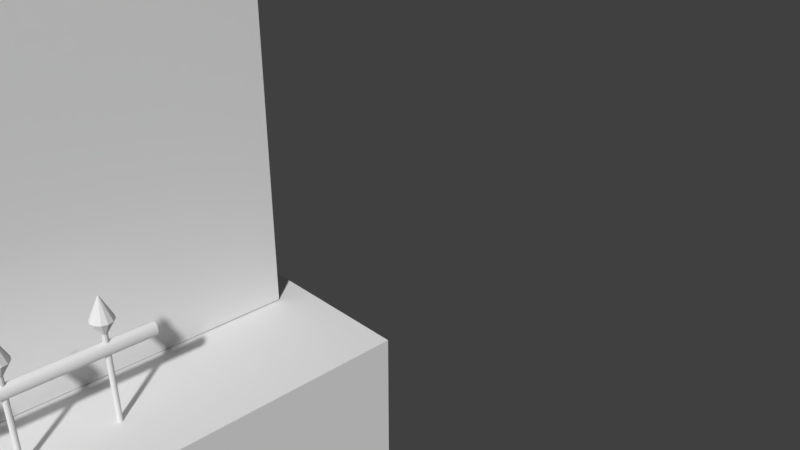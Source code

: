 # Source: cafe.blend  (saved by Blender 2.79.0; exported with 4.5.12 LTS)
import bpy
from mathutils import Matrix  # noqa: F401  (used for matrix-valued properties, if any)

bpy.ops.wm.read_factory_settings(use_empty=True)
scene = bpy.context.scene
scene.name = 'Scene'

# ---- collections
col_collection_1 = bpy.data.collections.new('Collection 1'); scene.collection.children.link(col_collection_1)

# ---- world
world_world = bpy.data.worlds.new('World'); scene.world = world_world
world_world.color = (0.05088, 0.05088, 0.05088)
world_world.use_sun_shadow = False
world_world.sun_shadow_jitter_overblur = 0.0
world_world.cycles.sampling_method = 'MANUAL'

# ---- cameras
cam_camera = bpy.data.cameras.new('Camera')
cam_camera.clip_end = 100.0
cam_camera.lens = 35.0
cam_camera.sensor_width = 32.0
cam_camera.sensor_height = 18.0
cam_camera.ortho_scale = 7.314
cam_camera.dof.focus_distance = 0.0
cam_camera.dof.aperture_fstop = 128.0

# ---- meshes
me_plane_005 = bpy.data.meshes.new('Plane.005')
me_plane_005.from_pydata([(-0.09606, 1.44, 1.329), (-0.09606, -0.2331, 1.329), (-0.09606, -0.2331, 4.534), (-0.09606, 1.44, 4.534), (-0.09606, 1.291, 1.478), (-0.09606, -0.08377, 1.478), (-0.09606, -0.08377, 4.384), (-0.09606, 1.291, 4.384), (-0.09606, -0.2331, 2.073), (-0.09606, -0.2331, 2.271), (-0.09606, 1.44, 2.271), (-0.09606, 1.44, 2.073), (-0.09606, -0.08377, 2.271), (-0.09606, -0.08377, 2.073), (-0.09606, 1.291, 2.073), (-0.09606, 1.291, 2.271), (-0.3309, 1.291, 1.478), (-0.3309, -0.08377, 1.478), (-0.3309, 1.291, 4.384), (-0.3309, -0.08377, 4.384), (-0.3309, 1.44, 1.329), (-0.3309, -0.2331, 1.329), (-0.3309, 1.44, 4.534), (-0.3309, -0.2331, 4.534), (-0.3309, 1.291, 2.073), (-0.3309, 1.291, 2.271), (-0.3309, -0.08377, 2.271), (-0.3309, -0.08377, 2.073), (-0.3309, -0.2331, 2.271), (-0.3309, -0.2331, 2.073), (-0.3309, 1.44, 2.073), (-0.3309, 1.44, 2.271)], [], [(4, 0, 1, 5), (12, 9, 2, 6), (7, 3, 10, 15), (14, 11, 0, 4), (6, 2, 3, 7), (15, 14, 13, 12), (12, 13, 8, 9), (10, 11, 14, 15), (5, 1, 8, 13), (16, 17, 21, 20), (26, 19, 23, 28), (18, 25, 31, 22), (24, 16, 20, 30), (19, 18, 22, 23), (25, 26, 27, 24), (26, 28, 29, 27), (31, 25, 24, 30), (17, 27, 29, 21), (14, 4, 16, 24), (13, 14, 24, 27), (2, 9, 28, 23), (15, 12, 26, 25), (11, 10, 31, 30), (12, 6, 19, 26), (3, 2, 23, 22), (10, 3, 22, 31), (1, 0, 20, 21), (9, 8, 29, 28), (8, 1, 21, 29), (5, 13, 27, 17), (7, 15, 25, 18), (6, 7, 18, 19), (0, 11, 30, 20), (4, 5, 17, 16)])
me_plane_005.use_remesh_preserve_volume = False
me_plane_005.use_remesh_preserve_attributes = False
me_plane_005.use_mirror_vertex_groups = False
me_plane_005.update()
me_plane_004 = bpy.data.meshes.new('Plane.004')
me_plane_004.from_pydata([(-0.8399, -2.337, 4.368), (-0.8399, -2.337, 2.339), (-0.8399, -0.3995, 2.339), (-0.8399, 3.544, 2.339), (-0.8399, 1.607, 2.339), (-0.8399, 3.544, 4.368), (-0.8399, -0.3995, 4.368), (-0.8399, 1.607, 4.368), (-0.8399, -2.261, 4.292), (-0.8399, -2.261, 2.415), (-0.8399, -0.4755, 2.415), (-0.8399, 3.468, 2.415), (-0.8399, 1.683, 2.415), (-0.8399, 3.468, 4.292), (-0.8399, -0.4755, 4.292), (-0.8399, 1.683, 4.292), (-1.074, -2.261, 4.292), (-1.074, -2.261, 2.415), (-1.074, -0.4755, 2.415), (-1.074, 3.468, 2.415), (-1.074, 1.683, 2.415), (-1.074, 3.468, 4.292), (-1.074, -0.4755, 4.292), (-1.074, 1.683, 4.292), (-1.074, -2.337, 4.368), (-1.074, -2.337, 2.339), (-1.074, -0.3995, 2.339), (-1.074, 3.544, 2.339), (-1.074, 1.607, 2.339), (-1.074, 3.544, 4.368), (-1.074, -0.3995, 4.368), (-1.074, 1.607, 4.368)], [], [(9, 1, 0, 8), (10, 2, 1, 9), (11, 3, 4, 12), (13, 5, 3, 11), (14, 6, 2, 10), (12, 4, 7, 15), (8, 0, 6, 14), (15, 7, 5, 13), (17, 16, 24, 25), (18, 17, 25, 26), (19, 20, 28, 27), (21, 19, 27, 29), (22, 18, 26, 30), (20, 23, 31, 28), (16, 22, 30, 24), (23, 21, 29, 31), (11, 12, 20, 19), (0, 1, 25, 24), (7, 4, 28, 31), (10, 9, 17, 18), (15, 13, 21, 23), (8, 14, 22, 16), (2, 6, 30, 26), (9, 8, 16, 17), (12, 15, 23, 20), (3, 5, 29, 27), (4, 3, 27, 28), (14, 10, 18, 22), (1, 2, 26, 25), (5, 7, 31, 29), (6, 0, 24, 30), (13, 11, 19, 21)])
me_plane_004.use_remesh_preserve_volume = False
me_plane_004.use_remesh_preserve_attributes = False
me_plane_004.use_mirror_vertex_groups = False
me_plane_004.update()
me_plane_008 = bpy.data.meshes.new('Plane.008')
me_plane_008.from_pydata([(-1.076, 3.014, 5.615), (-0.9207, -2.307, 5.615), (2.112, -2.442, 5.615), (2.112, 3.014, 5.615), (-0.6233, 2.574, 5.615), (-0.4931, -1.886, 5.615), (1.672, -1.982, 5.615), (1.672, 2.574, 5.615), (-0.6233, 2.574, 6.159), (-0.4931, -1.886, 6.159), (1.672, -1.982, 6.159), (1.672, 2.574, 6.159), (-1.076, 3.014, 6.159), (-0.9207, -2.307, 6.159), (2.112, -2.442, 6.159), (2.112, 3.014, 6.159)], [], [(8, 9, 13, 12), (4, 0, 1, 5), (5, 1, 2, 6), (6, 2, 3, 7), (7, 3, 0, 4), (9, 10, 14, 13), (10, 11, 15, 14), (11, 8, 12, 15), (0, 3, 15, 12), (7, 4, 8, 11), (1, 0, 12, 13), (4, 5, 9, 8), (2, 1, 13, 14), (5, 6, 10, 9), (3, 2, 14, 15), (6, 7, 11, 10)])
me_plane_008.use_remesh_preserve_volume = False
me_plane_008.use_remesh_preserve_attributes = False
me_plane_008.use_mirror_vertex_groups = False
me_plane_008.update()
me_plane_007 = bpy.data.meshes.new('Plane.007')
me_plane_007.from_pydata([(-1.793, 4.298, 5.079), (-1.598, -2.974, 5.079), (3.396, -3.169, 5.079), (3.224, 4.126, 5.079), (-1.793, 4.298, 5.615), (-1.598, -2.974, 5.615), (3.396, -3.169, 5.615), (3.224, 4.126, 5.615)], [], [(1, 2, 3, 0), (5, 4, 7, 6), (2, 1, 5, 6), (3, 2, 6, 7), (0, 3, 7, 4), (1, 0, 4, 5)])
me_plane_007.use_remesh_preserve_volume = False
me_plane_007.use_remesh_preserve_attributes = False
me_plane_007.use_mirror_vertex_groups = False
me_plane_007.update()
me_plane_006 = bpy.data.meshes.new('Plane.006')
me_plane_006.from_pydata([(-1.126, -2.503, 1.329), (2.808, -2.503, 1.329), (-1.126, 3.71, 1.329), (2.808, 3.71, 1.329), (-1.126, 3.71, 1.329), (-1.126, -2.503, 1.329), (2.808, -2.503, 1.329), (2.808, 3.71, 1.329), (-1.126, 3.71, 5.079), (-1.126, -2.503, 5.079), (2.808, -2.503, 5.079), (2.808, 3.71, 5.079), (-1.126, 1.44, 1.329), (-1.126, -0.2331, 1.329), (2.808, -0.2331, 1.329), (2.808, 1.44, 1.329), (-1.126, 1.44, 1.329), (-1.126, -0.2331, 1.329), (2.808, -0.2331, 1.329), (2.808, 1.44, 1.329), (-1.126, 1.44, 5.079), (-1.126, -0.2331, 5.079), (2.808, -0.2331, 5.079), (2.808, 1.44, 5.079), (-1.126, 3.544, 2.338), (-1.126, -2.337, 2.338), (2.808, -2.503, 2.172), (2.808, 3.71, 2.172), (2.808, 1.44, 2.172), (2.808, -0.2331, 2.172), (-1.126, -0.3995, 2.338), (-1.126, 1.607, 2.338), (-1.126, 3.544, 4.367), (2.808, 1.44, 4.534), (2.808, -0.2331, 4.534), (-1.126, -0.3995, 4.367), (-1.126, 1.607, 4.367), (-1.126, -2.337, 4.367), (2.808, -2.503, 4.534), (2.808, 3.71, 4.534), (-1.126, -2.503, 4.534), (-1.126, -2.503, 2.172), (-1.126, -0.2331, 2.172), (-1.126, 3.71, 2.172), (-1.126, 1.44, 2.172), (-1.126, 3.71, 4.534), (-1.126, -0.2331, 4.534), (-1.126, 1.44, 4.534), (-0.8399, -2.337, 4.367), (-0.8399, -2.337, 2.338), (-0.8399, -0.3995, 2.338), (-0.8399, 3.544, 2.338), (-0.8399, 1.607, 2.338), (-0.8399, 3.544, 4.367), (-0.8399, -0.3995, 4.367), (-0.8399, 1.607, 4.367), (-0.09606, 1.44, 1.329), (-0.09606, -0.2331, 1.329), (-0.09606, -0.2331, 2.172), (-0.09606, 1.44, 2.172), (-0.09606, -0.2331, 4.534), (-0.09606, 1.44, 4.534), (-0.09606, 1.44, 1.329), (-0.09606, -0.2331, 1.329), (-0.09606, -0.2331, 2.172), (-0.09606, 1.44, 2.172), (-0.09606, -0.2331, 4.534), (-0.09606, 1.44, 4.534), (-0.09606, 1.44, 1.329), (-0.09606, -0.2331, 1.329), (-0.09606, -0.2331, 2.172), (-0.09606, 1.44, 2.172), (-0.09606, -0.2331, 4.534), (-0.09606, 1.44, 4.534)], [], [(47, 45, 8, 20), (12, 2, 4, 16), (1, 0, 5, 6), (14, 1, 6, 18), (2, 3, 7, 4), (20, 8, 11, 23), (38, 40, 9, 10), (34, 38, 10, 22), (45, 39, 11, 8), (39, 33, 23, 11), (33, 34, 22, 23), (9, 21, 22, 10), (21, 20, 23, 22), (3, 15, 19, 7), (15, 14, 18, 19), (0, 13, 17, 5), (13, 12, 16, 17), (40, 46, 21, 9), (46, 47, 20, 21), (5, 17, 42, 41), (19, 18, 29, 28), (7, 19, 28, 27), (4, 7, 27, 43), (18, 6, 26, 29), (6, 5, 41, 26), (16, 4, 43, 44), (42, 17, 57, 58), (25, 30, 50, 49), (28, 29, 34, 33), (27, 28, 33, 39), (43, 27, 39, 45), (29, 26, 38, 34), (26, 41, 40, 38), (36, 31, 52, 55), (25, 37, 40, 41), (30, 25, 41, 42), (24, 31, 44, 43), (32, 24, 43, 45), (35, 30, 42, 46), (31, 36, 47, 44), (37, 35, 46, 40), (36, 32, 45, 47), (49, 50, 54, 48), (52, 51, 53, 55), (35, 37, 48, 54), (31, 24, 51, 52), (32, 36, 55, 53), (24, 32, 53, 51), (30, 35, 54, 50), (37, 25, 49, 48), (57, 56, 59, 58), (58, 59, 61, 60), (46, 42, 58, 60), (16, 44, 59, 56), (47, 46, 60, 61), (44, 47, 61, 59), (63, 62, 65, 64), (64, 65, 67, 66), (69, 68, 71, 70), (70, 71, 73, 72)])
me_plane_006.use_remesh_preserve_volume = False
me_plane_006.use_remesh_preserve_attributes = False
me_plane_006.use_mirror_vertex_groups = False
me_plane_006.update()
me_plane_000 = bpy.data.meshes.new('Plane.000')
me_plane_000.from_pydata([(4.0, -4.0, 0.7006), (4.0, 4.0, 0.7006), (-1.569, -4.0, 0.7006), (-1.569, 4.0, 0.7006), (-1.569, -4.0, 1.321), (4.0, -4.0, 1.321), (4.0, 4.0, 1.321), (-1.569, 4.0, 1.321), (-1.139, -2.512, 1.321), (2.796, -2.512, 1.321), (-1.139, 3.701, 1.321), (2.796, 3.701, 1.321)], [], [(2, 3, 1, 0), (4, 5, 6, 7), (0, 1, 6, 5), (1, 3, 7, 6), (3, 2, 4, 7), (2, 0, 5, 4), (8, 10, 11, 9)])
me_plane_000.use_remesh_preserve_volume = False
me_plane_000.use_remesh_preserve_attributes = False
me_plane_000.use_mirror_vertex_groups = False
me_plane_000.update()
me_plane_002 = bpy.data.meshes.new('Plane.002')
me_plane_002.from_pydata([(-4.0, -4.0, 0.7006), (-4.0, -4.0, 1.057), (-4.0, 4.0, 0.7006), (-4.0, 4.0, 1.057), (-1.569, -4.0, 0.7006), (-1.569, 4.0, 0.7006), (-1.569, 4.0, 1.057), (-1.569, -4.0, 1.057)], [], [(1, 7, 6, 3), (0, 2, 5, 4), (5, 2, 3, 6), (0, 4, 7, 1), (2, 0, 1, 3), (4, 5, 6, 7)])
me_plane_002.use_remesh_preserve_volume = False
me_plane_002.use_remesh_preserve_attributes = False
me_plane_002.use_mirror_vertex_groups = False
me_plane_002.update()
me_plane_001 = bpy.data.meshes.new('Plane.001')
me_plane_001.from_pydata([(-4.0, -4.0, 0.0), (4.0, -4.0, 0.0), (-4.0, 4.0, 0.0), (4.0, 4.0, 0.0), (-4.0, -4.0, 0.7006), (4.0, -4.0, 0.7006), (-4.0, 4.0, 0.7006), (4.0, 4.0, 0.7006)], [], [(0, 2, 3, 1), (4, 5, 7, 6), (3, 2, 6, 7), (2, 0, 4, 6), (0, 1, 5, 4), (1, 3, 7, 5)])
me_plane_001.use_remesh_preserve_volume = False
me_plane_001.use_remesh_preserve_attributes = False
me_plane_001.use_mirror_vertex_groups = False
me_plane_001.update()

# ---- curves / text
cu_plane_010 = bpy.data.curves.new('Plane.010', 'CURVE')
cu_plane_010.dimensions = '3D'
_sp = cu_plane_010.splines.new('POLY'); _sp.points.add(4)
_sp.points.foreach_set('co', [4.0, -3.138, 1.321, 0.0, 4.0, -3.138, 1.982, 0.0, 4.0, -3.138, 2.109, 0.0, 4.0, -3.138, 2.227, 0.0, 4.0, -3.138, 2.43, 0.0])
_sp.points.foreach_set('radius', [1.0, 1.0, 1.0, 4.062, 0.1014])
_sp.order_v = 0
_sp.resolution_v = 0
_sp.use_endpoint_u = True
_sp.use_smooth = False
_sp = cu_plane_010.splines.new('POLY'); _sp.points.add(4)
_sp.points.foreach_set('co', [4.0, -2.262, 1.321, 0.0, 4.0, -2.262, 1.982, 0.0, 4.0, -2.262, 2.109, 0.0, 4.0, -2.262, 2.227, 0.0, 4.0, -2.262, 2.43, 0.0])
_sp.points.foreach_set('radius', [1.0, 1.0, 1.0, 4.062, 0.1014])
_sp.order_v = 0
_sp.resolution_v = 0
_sp.use_endpoint_u = True
_sp.use_smooth = False
_sp = cu_plane_010.splines.new('POLY'); _sp.points.add(4)
_sp.points.foreach_set('co', [4.0, -1.386, 1.321, 0.0, 4.0, -1.386, 1.982, 0.0, 4.0, -1.386, 2.109, 0.0, 4.0, -1.386, 2.227, 0.0, 4.0, -1.386, 2.43, 0.0])
_sp.points.foreach_set('radius', [1.0, 1.0, 1.0, 4.062, 0.1014])
_sp.order_v = 0
_sp.resolution_v = 0
_sp.use_endpoint_u = True
_sp.use_smooth = False
_sp = cu_plane_010.splines.new('POLY'); _sp.points.add(4)
_sp.points.foreach_set('co', [4.0, -0.5104, 1.321, 0.0, 4.0, -0.5104, 1.982, 0.0, 4.0, -0.5104, 2.109, 0.0, 4.0, -0.5104, 2.227, 0.0, 4.0, -0.5104, 2.43, 0.0])
_sp.points.foreach_set('radius', [1.0, 1.0, 1.0, 4.062, 0.1014])
_sp.order_v = 0
_sp.resolution_v = 0
_sp.use_endpoint_u = True
_sp.use_smooth = False
_sp = cu_plane_010.splines.new('POLY'); _sp.points.add(4)
_sp.points.foreach_set('co', [4.0, 0.3653, 1.321, 0.0, 4.0, 0.3653, 1.982, 0.0, 4.0, 0.3653, 2.109, 0.0, 4.0, 0.3653, 2.227, 0.0, 4.0, 0.3653, 2.43, 0.0])
_sp.points.foreach_set('radius', [1.0, 1.0, 1.0, 4.062, 0.1014])
_sp.order_v = 0
_sp.resolution_v = 0
_sp.use_endpoint_u = True
_sp.use_smooth = False
_sp = cu_plane_010.splines.new('POLY'); _sp.points.add(4)
_sp.points.foreach_set('co', [4.0, 1.241, 1.321, 0.0, 4.0, 1.241, 1.982, 0.0, 4.0, 1.241, 2.109, 0.0, 4.0, 1.241, 2.227, 0.0, 4.0, 1.241, 2.43, 0.0])
_sp.points.foreach_set('radius', [1.0, 1.0, 1.0, 4.062, 0.1014])
_sp.order_v = 0
_sp.resolution_v = 0
_sp.use_endpoint_u = True
_sp.use_smooth = False
_sp = cu_plane_010.splines.new('POLY'); _sp.points.add(4)
_sp.points.foreach_set('co', [1.141, -4.0, 1.321, 0.0, 1.141, -4.0, 1.982, 0.0, 1.141, -4.0, 2.109, 0.0, 1.141, -4.0, 2.227, 0.0, 1.141, -4.0, 2.43, 0.0])
_sp.points.foreach_set('radius', [1.0, 1.0, 1.0, 4.062, 0.1014])
_sp.order_v = 0
_sp.resolution_v = 0
_sp.use_endpoint_u = True
_sp.use_smooth = False
_sp = cu_plane_010.splines.new('POLY'); _sp.points.add(4)
_sp.points.foreach_set('co', [2.08, -4.0, 1.321, 0.0, 2.08, -4.0, 1.982, 0.0, 2.08, -4.0, 2.109, 0.0, 2.08, -4.0, 2.227, 0.0, 2.08, -4.0, 2.43, 0.0])
_sp.points.foreach_set('radius', [1.0, 1.0, 1.0, 4.062, 0.1014])
_sp.order_v = 0
_sp.resolution_v = 0
_sp.use_endpoint_u = True
_sp.use_smooth = False
_sp = cu_plane_010.splines.new('POLY'); _sp.points.add(4)
_sp.points.foreach_set('co', [3.019, -4.0, 1.321, 0.0, 3.019, -4.0, 1.982, 0.0, 3.019, -4.0, 2.109, 0.0, 3.019, -4.0, 2.227, 0.0, 3.019, -4.0, 2.43, 0.0])
_sp.points.foreach_set('radius', [1.0, 1.0, 1.0, 4.062, 0.1014])
_sp.order_v = 0
_sp.resolution_v = 0
_sp.use_endpoint_u = True
_sp.use_smooth = False
_sp = cu_plane_010.splines.new('POLY'); _sp.points.add(4)
_sp.points.foreach_set('co', [0.2443, -4.0, 1.321, 0.0, 0.2443, -4.0, 1.982, 0.0, 0.2443, -4.0, 2.109, 0.0, 0.2443, -4.0, 2.227, 0.0, 0.2443, -4.0, 2.43, 0.0])
_sp.points.foreach_set('radius', [1.0, 1.0, 1.0, 4.062, 0.1014])
_sp.order_v = 0
_sp.resolution_v = 0
_sp.use_endpoint_u = True
_sp.use_smooth = False
_sp = cu_plane_010.splines.new('POLY'); _sp.points.add(4)
_sp.points.foreach_set('co', [4.0, -4.0, 1.321, 0.0, 4.0, -4.0, 1.982, 0.0, 4.0, -4.0, 2.109, 0.0, 4.0, -4.0, 2.227, 0.0, 4.0, -4.0, 2.43, 0.0])
_sp.points.foreach_set('radius', [1.0, 1.0, 1.0, 4.062, 0.1014])
_sp.order_v = 0
_sp.resolution_v = 0
_sp.use_endpoint_u = True
_sp.use_smooth = False
_sp = cu_plane_010.splines.new('POLY'); _sp.points.add(4)
_sp.points.foreach_set('co', [4.0, 2.13, 2.43, 0.0, 4.0, 2.13, 2.227, 0.0, 4.0, 2.13, 2.109, 0.0, 4.0, 2.13, 1.982, 0.0, 4.0, 2.13, 1.321, 0.0])
_sp.points.foreach_set('radius', [0.1014, 4.062, 1.0, 1.0, 1.0])
_sp.order_v = 0
_sp.resolution_v = 0
_sp.use_endpoint_u = True
_sp.use_smooth = False
cu_plane_010.use_path_clamp = True
cu_plane_010.bevel_depth = 0.028
cu_plane_010.fill_mode = 'FULL'
cu_plane_009 = bpy.data.curves.new('Plane.009', 'CURVE')
cu_plane_009.dimensions = '3D'
_sp = cu_plane_009.splines.new('POLY'); _sp.points.add(2)
_sp.points.foreach_set('co', [-0.216, -4.0, 1.982, 0.0, 4.0, -4.0, 1.982, 0.0, 4.0, 2.59, 1.982, 0.0])
_sp.order_v = 0
_sp.resolution_v = 0
_sp.use_endpoint_u = True
cu_plane_009.use_path_clamp = True
cu_plane_009.use_radius = False
cu_plane_009.bevel_depth = 0.06
cu_plane_009.fill_mode = 'FULL'

# ---- objects
ob_plane_010 = bpy.data.objects.new('Plane.010', cu_plane_010)
ob_plane_009 = bpy.data.objects.new('Plane.009', cu_plane_009)
ob_plane_008 = bpy.data.objects.new('Plane.008', me_plane_005)
ob_plane_007 = bpy.data.objects.new('Plane.007', me_plane_004)
ob_plane_006 = bpy.data.objects.new('Plane.006', me_plane_008)
ob_plane_005 = bpy.data.objects.new('Plane.005', me_plane_007)
ob_plane_004 = bpy.data.objects.new('Plane.004', me_plane_006)
ob_plane_002 = bpy.data.objects.new('Plane.002', me_plane_000)
ob_plane_001 = bpy.data.objects.new('Plane.001', me_plane_002)
ob_plane = bpy.data.objects.new('Plane', me_plane_001)
ob_camera = bpy.data.objects.new('Camera', cam_camera)

# ---- transforms, parenting, visibility, modifiers, constraints
ob_plane_010.location = (0.0, 0.0, 0.0)
ob_plane_010.scale = (0.8509, 0.841, 1.0)
ob_plane_010.lineart.crease_threshold = 0.0
ob_plane_009.location = (0.0, 0.0, 0.0)
ob_plane_009.scale = (0.8509, 0.841, 1.0)
ob_plane_009.lineart.crease_threshold = 0.0
ob_plane_008.location = (0.0, 0.0, 0.0)
ob_plane_008.lineart.crease_threshold = 0.0
ob_plane_007.location = (0.0, 0.0, 0.0)
ob_plane_007.lineart.crease_threshold = 0.0
ob_plane_006.location = (0.0, 0.0, 0.0)
ob_plane_006.lineart.crease_threshold = 0.0
ob_plane_005.location = (0.0, 0.0, 0.0)
ob_plane_005.lineart.crease_threshold = 0.0
ob_plane_004.location = (0.0, 0.0, 0.0)
ob_plane_004.lineart.crease_threshold = 0.0
ob_plane_002.location = (0.0, 0.0, 0.0)
ob_plane_002.lineart.crease_threshold = 0.0
ob_plane_001.location = (0.0, 0.0, 0.0)
ob_plane_001.lineart.crease_threshold = 0.0
ob_plane.location = (0.0, 0.0, 0.0)
ob_plane.lineart.crease_threshold = 0.0
ob_camera.location = (8.696, -0.2841, 5.602)
ob_camera.rotation_euler = (1.109, 0.0, 0.8149)
ob_camera.lock_rotations_4d = False
ob_camera.empty_display_type = 'ARROWS'
ob_camera.color = (0.0, 0.0, 0.0, 0.0)
ob_camera.display_type = 'WIRE'
ob_camera.lineart.crease_threshold = 0.0

# ---- collection membership
col_collection_1.objects.link(ob_plane_010)
col_collection_1.objects.link(ob_plane_009)
col_collection_1.objects.link(ob_plane_008)
col_collection_1.objects.link(ob_plane_007)
col_collection_1.objects.link(ob_plane_006)
col_collection_1.objects.link(ob_plane_005)
col_collection_1.objects.link(ob_plane_004)
col_collection_1.objects.link(ob_plane_002)
col_collection_1.objects.link(ob_plane_001)
col_collection_1.objects.link(ob_plane)
col_collection_1.objects.link(ob_camera)

# ---- scene / render settings (as saved in the file)
scene.camera = ob_camera
scene.frame_start = 1; scene.frame_end = 250; scene.frame_set(0)
scene.render.engine = 'BLENDER_EEVEE_NEXT'
scene.render.resolution_percentage = 50
scene.render.dither_intensity = 0.0
scene.cycles.use_denoising = False
scene.cycles.samples = 128
scene.cycles.sampling_pattern = 'TABULATED_SOBOL'
scene.cycles.use_adaptive_sampling = False
scene.cycles.use_light_tree = False
scene.cycles.blur_glossy = 0.0
scene.cycles.sample_clamp_indirect = 0.0
scene.view_settings.view_transform = 'Standard'
bpy.context.view_layer.update()

# ---- added for rendering (the .blend has no usable light): sun
light_auto_sun = bpy.data.lights.new('AutoSun', 'SUN')
light_auto_sun.energy = 3.0
light_auto_sun.angle = 0.0523599
ob_auto_sun = bpy.data.objects.new('AutoSun', light_auto_sun)
scene.collection.objects.link(ob_auto_sun)
ob_auto_sun.rotation_euler = (0.872665, 0.174533, 0.523599)
bpy.context.view_layer.update()
